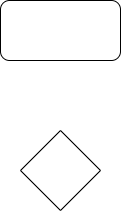

The diagram above was exported from draw.io. Its source (the exported page's mxGraphModel, read from the mxfile embedded in the PNG):
<mxGraphModel dx="1038" dy="547" grid="1" gridSize="10" guides="1" tooltips="1" connect="1" arrows="1" fold="1" page="1" pageScale="1" pageWidth="827" pageHeight="1169" math="0" shadow="0">
  <root>
    <mxCell id="0" />
    <mxCell id="1" parent="0" />
    <mxCell id="8InVmvZ3-eTX8k_s-DeZ-1" value="" style="rounded=1;whiteSpace=wrap;html=1;" vertex="1" parent="1">
      <mxGeometry x="260" y="120" width="120" height="60" as="geometry" />
    </mxCell>
    <mxCell id="8InVmvZ3-eTX8k_s-DeZ-2" value="" style="rhombus;whiteSpace=wrap;html=1;" vertex="1" parent="1">
      <mxGeometry x="280" y="250" width="80" height="80" as="geometry" />
    </mxCell>
  </root>
</mxGraphModel>